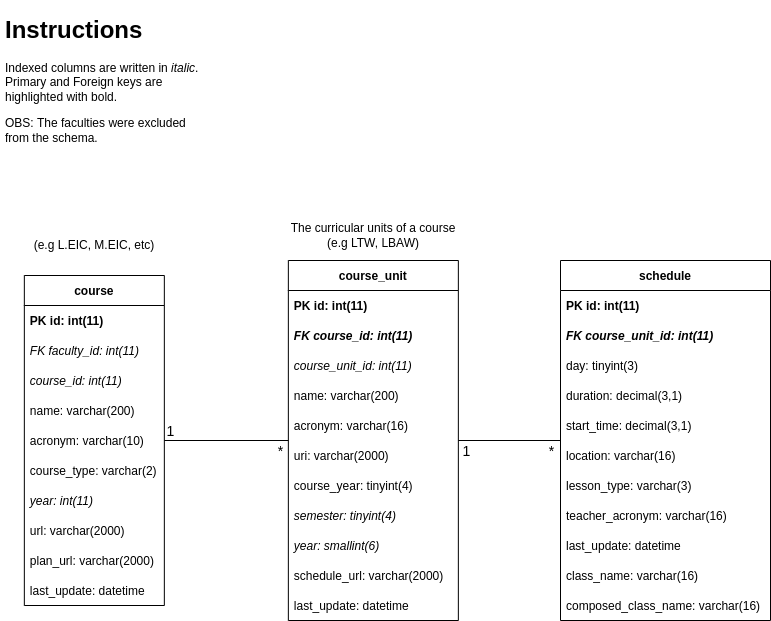

The diagram above was exported from draw.io. Its source (the exported page's mxGraphModel, read from the mxfile embedded in the PNG):
<mxGraphModel dx="1394" dy="731" grid="1" gridSize="10" guides="1" tooltips="1" connect="1" arrows="1" fold="1" page="1" pageScale="1" pageWidth="850" pageHeight="1100" math="0" shadow="0">
  <root>
    <mxCell id="0" />
    <mxCell id="1" parent="0" />
    <mxCell id="46" style="edgeStyle=none;html=1;endArrow=none;endFill=0;rounded=0;" parent="1" source="2" target="32" edge="1">
      <mxGeometry relative="1" as="geometry" />
    </mxCell>
    <mxCell id="47" value="&lt;font style=&quot;font-size: 14px&quot;&gt;*&lt;/font&gt;" style="edgeLabel;html=1;align=center;verticalAlign=middle;resizable=0;points=[];" parent="46" vertex="1" connectable="0">
      <mxGeometry x="-0.8133" relative="1" as="geometry">
        <mxPoint x="4" y="10" as="offset" />
      </mxGeometry>
    </mxCell>
    <mxCell id="48" value="1" style="edgeLabel;html=1;align=center;verticalAlign=middle;resizable=0;points=[];fontSize=14;" parent="46" vertex="1" connectable="0">
      <mxGeometry x="0.2223" y="3" relative="1" as="geometry">
        <mxPoint x="-42" y="-13" as="offset" />
      </mxGeometry>
    </mxCell>
    <mxCell id="2" value="course_unit" style="swimlane;fontStyle=1;childLayout=stackLayout;horizontal=1;startSize=30;horizontalStack=0;resizeParent=1;resizeParentMax=0;resizeLast=0;collapsible=1;marginBottom=0;" parent="1" vertex="1">
      <mxGeometry x="297.84999999999997" y="270" width="170" height="360" as="geometry" />
    </mxCell>
    <mxCell id="3" value="PK id: int(11)" style="text;strokeColor=none;fillColor=none;align=left;verticalAlign=middle;spacingLeft=4;spacingRight=4;overflow=hidden;points=[[0,0.5],[1,0.5]];portConstraint=eastwest;rotatable=0;fontStyle=1" parent="2" vertex="1">
      <mxGeometry y="30" width="170" height="30" as="geometry" />
    </mxCell>
    <mxCell id="5" value="FK course_id: int(11)" style="text;strokeColor=none;fillColor=none;align=left;verticalAlign=middle;spacingLeft=4;spacingRight=4;overflow=hidden;points=[[0,0.5],[1,0.5]];portConstraint=eastwest;rotatable=0;fontStyle=3" parent="2" vertex="1">
      <mxGeometry y="60" width="170" height="30" as="geometry" />
    </mxCell>
    <mxCell id="4" value="course_unit_id: int(11)" style="text;strokeColor=none;fillColor=none;align=left;verticalAlign=middle;spacingLeft=4;spacingRight=4;overflow=hidden;points=[[0,0.5],[1,0.5]];portConstraint=eastwest;rotatable=0;fontStyle=2" parent="2" vertex="1">
      <mxGeometry y="90" width="170" height="30" as="geometry" />
    </mxCell>
    <mxCell id="8" value="name: varchar(200)" style="text;strokeColor=none;fillColor=none;align=left;verticalAlign=middle;spacingLeft=4;spacingRight=4;overflow=hidden;points=[[0,0.5],[1,0.5]];portConstraint=eastwest;rotatable=0;" parent="2" vertex="1">
      <mxGeometry y="120" width="170" height="30" as="geometry" />
    </mxCell>
    <mxCell id="9" value="acronym: varchar(16)" style="text;strokeColor=none;fillColor=none;align=left;verticalAlign=middle;spacingLeft=4;spacingRight=4;overflow=hidden;points=[[0,0.5],[1,0.5]];portConstraint=eastwest;rotatable=0;" parent="2" vertex="1">
      <mxGeometry y="150" width="170" height="30" as="geometry" />
    </mxCell>
    <mxCell id="10" value="uri: varchar(2000)" style="text;strokeColor=none;fillColor=none;align=left;verticalAlign=middle;spacingLeft=4;spacingRight=4;overflow=hidden;points=[[0,0.5],[1,0.5]];portConstraint=eastwest;rotatable=0;" parent="2" vertex="1">
      <mxGeometry y="180" width="170" height="30" as="geometry" />
    </mxCell>
    <mxCell id="11" value="course_year: tinyint(4)" style="text;strokeColor=none;fillColor=none;align=left;verticalAlign=middle;spacingLeft=4;spacingRight=4;overflow=hidden;points=[[0,0.5],[1,0.5]];portConstraint=eastwest;rotatable=0;" parent="2" vertex="1">
      <mxGeometry y="210" width="170" height="30" as="geometry" />
    </mxCell>
    <mxCell id="12" value="semester: tinyint(4)" style="text;strokeColor=none;fillColor=none;align=left;verticalAlign=middle;spacingLeft=4;spacingRight=4;overflow=hidden;points=[[0,0.5],[1,0.5]];portConstraint=eastwest;rotatable=0;fontStyle=2" parent="2" vertex="1">
      <mxGeometry y="240" width="170" height="30" as="geometry" />
    </mxCell>
    <mxCell id="13" value="year: smallint(6)" style="text;strokeColor=none;fillColor=none;align=left;verticalAlign=middle;spacingLeft=4;spacingRight=4;overflow=hidden;points=[[0,0.5],[1,0.5]];portConstraint=eastwest;rotatable=0;fontStyle=2" parent="2" vertex="1">
      <mxGeometry y="270" width="170" height="30" as="geometry" />
    </mxCell>
    <mxCell id="14" value="schedule_url: varchar(2000)" style="text;strokeColor=none;fillColor=none;align=left;verticalAlign=middle;spacingLeft=4;spacingRight=4;overflow=hidden;points=[[0,0.5],[1,0.5]];portConstraint=eastwest;rotatable=0;" parent="2" vertex="1">
      <mxGeometry y="300" width="170" height="30" as="geometry" />
    </mxCell>
    <mxCell id="15" value="last_update: datetime" style="text;strokeColor=none;fillColor=none;align=left;verticalAlign=middle;spacingLeft=4;spacingRight=4;overflow=hidden;points=[[0,0.5],[1,0.5]];portConstraint=eastwest;rotatable=0;" parent="2" vertex="1">
      <mxGeometry y="330" width="170" height="30" as="geometry" />
    </mxCell>
    <mxCell id="7" value="The curricular units of a course (e.g LTW, LBAW)" style="text;html=1;strokeColor=none;fillColor=none;align=center;verticalAlign=middle;whiteSpace=wrap;rounded=0;" parent="1" vertex="1">
      <mxGeometry x="297.84999999999997" y="230" width="170" height="30" as="geometry" />
    </mxCell>
    <mxCell id="16" value="&lt;h1&gt;Instructions&lt;/h1&gt;&lt;p&gt;Indexed columns are written in &lt;i&gt;italic&lt;/i&gt;. Primary and Foreign keys are highlighted with bold.&amp;nbsp;&lt;/p&gt;&lt;p&gt;OBS: The faculties were excluded from the schema.&amp;nbsp;&lt;/p&gt;" style="text;html=1;strokeColor=none;fillColor=none;spacing=5;spacingTop=-20;whiteSpace=wrap;overflow=hidden;rounded=0;" parent="1" vertex="1">
      <mxGeometry x="10" y="20" width="210" height="150" as="geometry" />
    </mxCell>
    <mxCell id="29" style="edgeStyle=none;html=1;endArrow=none;endFill=0;" parent="1" source="17" target="2" edge="1">
      <mxGeometry relative="1" as="geometry" />
    </mxCell>
    <mxCell id="30" value="&lt;font style=&quot;font-size: 14px&quot;&gt;1&lt;/font&gt;" style="edgeLabel;html=1;align=center;verticalAlign=middle;resizable=0;points=[];" parent="29" vertex="1" connectable="0">
      <mxGeometry x="0.8609" y="3" relative="1" as="geometry">
        <mxPoint y="7" as="offset" />
      </mxGeometry>
    </mxCell>
    <mxCell id="31" value="&lt;font style=&quot;font-size: 14px&quot;&gt;*&lt;/font&gt;" style="edgeLabel;html=1;align=center;verticalAlign=middle;resizable=0;points=[];" parent="29" vertex="1" connectable="0">
      <mxGeometry x="-0.7304" relative="1" as="geometry">
        <mxPoint x="4" y="10" as="offset" />
      </mxGeometry>
    </mxCell>
    <mxCell id="17" value="schedule" style="swimlane;fontStyle=1;childLayout=stackLayout;horizontal=1;startSize=30;horizontalStack=0;resizeParent=1;resizeParentMax=0;resizeLast=0;collapsible=1;marginBottom=0;" parent="1" vertex="1">
      <mxGeometry x="570" y="270" width="210" height="360" as="geometry" />
    </mxCell>
    <mxCell id="18" value="PK id: int(11)" style="text;strokeColor=none;fillColor=none;align=left;verticalAlign=middle;spacingLeft=4;spacingRight=4;overflow=hidden;points=[[0,0.5],[1,0.5]];portConstraint=eastwest;rotatable=0;fontStyle=1" parent="17" vertex="1">
      <mxGeometry y="30" width="210" height="30" as="geometry" />
    </mxCell>
    <mxCell id="25" value="FK course_unit_id: int(11)" style="text;strokeColor=none;fillColor=none;align=left;verticalAlign=middle;spacingLeft=4;spacingRight=4;overflow=hidden;points=[[0,0.5],[1,0.5]];portConstraint=eastwest;rotatable=0;fontStyle=3" parent="17" vertex="1">
      <mxGeometry y="60" width="210" height="30" as="geometry" />
    </mxCell>
    <mxCell id="19" value="day: tinyint(3)" style="text;strokeColor=none;fillColor=none;align=left;verticalAlign=middle;spacingLeft=4;spacingRight=4;overflow=hidden;points=[[0,0.5],[1,0.5]];portConstraint=eastwest;rotatable=0;" parent="17" vertex="1">
      <mxGeometry y="90" width="210" height="30" as="geometry" />
    </mxCell>
    <mxCell id="20" value="duration: decimal(3,1)" style="text;strokeColor=none;fillColor=none;align=left;verticalAlign=middle;spacingLeft=4;spacingRight=4;overflow=hidden;points=[[0,0.5],[1,0.5]];portConstraint=eastwest;rotatable=0;" parent="17" vertex="1">
      <mxGeometry y="120" width="210" height="30" as="geometry" />
    </mxCell>
    <mxCell id="21" value="start_time: decimal(3,1)" style="text;strokeColor=none;fillColor=none;align=left;verticalAlign=middle;spacingLeft=4;spacingRight=4;overflow=hidden;points=[[0,0.5],[1,0.5]];portConstraint=eastwest;rotatable=0;" parent="17" vertex="1">
      <mxGeometry y="150" width="210" height="30" as="geometry" />
    </mxCell>
    <mxCell id="22" value="location: varchar(16)" style="text;strokeColor=none;fillColor=none;align=left;verticalAlign=middle;spacingLeft=4;spacingRight=4;overflow=hidden;points=[[0,0.5],[1,0.5]];portConstraint=eastwest;rotatable=0;" parent="17" vertex="1">
      <mxGeometry y="180" width="210" height="30" as="geometry" />
    </mxCell>
    <mxCell id="23" value="lesson_type: varchar(3)" style="text;strokeColor=none;fillColor=none;align=left;verticalAlign=middle;spacingLeft=4;spacingRight=4;overflow=hidden;points=[[0,0.5],[1,0.5]];portConstraint=eastwest;rotatable=0;" parent="17" vertex="1">
      <mxGeometry y="210" width="210" height="30" as="geometry" />
    </mxCell>
    <mxCell id="24" value="teacher_acronym: varchar(16)" style="text;strokeColor=none;fillColor=none;align=left;verticalAlign=middle;spacingLeft=4;spacingRight=4;overflow=hidden;points=[[0,0.5],[1,0.5]];portConstraint=eastwest;rotatable=0;" parent="17" vertex="1">
      <mxGeometry y="240" width="210" height="30" as="geometry" />
    </mxCell>
    <mxCell id="26" value="last_update: datetime" style="text;strokeColor=none;fillColor=none;align=left;verticalAlign=middle;spacingLeft=4;spacingRight=4;overflow=hidden;points=[[0,0.5],[1,0.5]];portConstraint=eastwest;rotatable=0;" parent="17" vertex="1">
      <mxGeometry y="270" width="210" height="30" as="geometry" />
    </mxCell>
    <mxCell id="27" value="class_name: varchar(16)" style="text;strokeColor=none;fillColor=none;align=left;verticalAlign=middle;spacingLeft=4;spacingRight=4;overflow=hidden;points=[[0,0.5],[1,0.5]];portConstraint=eastwest;rotatable=0;" parent="17" vertex="1">
      <mxGeometry y="300" width="210" height="30" as="geometry" />
    </mxCell>
    <mxCell id="28" value="composed_class_name: varchar(16)" style="text;strokeColor=none;fillColor=none;align=left;verticalAlign=middle;spacingLeft=4;spacingRight=4;overflow=hidden;points=[[0,0.5],[1,0.5]];portConstraint=eastwest;rotatable=0;" parent="17" vertex="1">
      <mxGeometry y="330" width="210" height="30" as="geometry" />
    </mxCell>
    <mxCell id="32" value="course" style="swimlane;fontStyle=1;childLayout=stackLayout;horizontal=1;startSize=30;horizontalStack=0;resizeParent=1;resizeParentMax=0;resizeLast=0;collapsible=1;marginBottom=0;" parent="1" vertex="1">
      <mxGeometry x="33.84" y="285" width="140" height="330" as="geometry" />
    </mxCell>
    <mxCell id="33" value="PK id: int(11)" style="text;strokeColor=none;fillColor=none;align=left;verticalAlign=middle;spacingLeft=4;spacingRight=4;overflow=hidden;points=[[0,0.5],[1,0.5]];portConstraint=eastwest;rotatable=0;fontStyle=1" parent="32" vertex="1">
      <mxGeometry y="30" width="140" height="30" as="geometry" />
    </mxCell>
    <mxCell id="35" value="FK faculty_id: int(11)" style="text;strokeColor=none;fillColor=none;align=left;verticalAlign=middle;spacingLeft=4;spacingRight=4;overflow=hidden;points=[[0,0.5],[1,0.5]];portConstraint=eastwest;rotatable=0;fontStyle=2" parent="32" vertex="1">
      <mxGeometry y="60" width="140" height="30" as="geometry" />
    </mxCell>
    <mxCell id="34" value="course_id: int(11)" style="text;strokeColor=none;fillColor=none;align=left;verticalAlign=middle;spacingLeft=4;spacingRight=4;overflow=hidden;points=[[0,0.5],[1,0.5]];portConstraint=eastwest;rotatable=0;fontStyle=2" parent="32" vertex="1">
      <mxGeometry y="90" width="140" height="30" as="geometry" />
    </mxCell>
    <mxCell id="36" value="name: varchar(200)" style="text;strokeColor=none;fillColor=none;align=left;verticalAlign=middle;spacingLeft=4;spacingRight=4;overflow=hidden;points=[[0,0.5],[1,0.5]];portConstraint=eastwest;rotatable=0;fontStyle=0" parent="32" vertex="1">
      <mxGeometry y="120" width="140" height="30" as="geometry" />
    </mxCell>
    <mxCell id="37" value="acronym: varchar(10)" style="text;strokeColor=none;fillColor=none;align=left;verticalAlign=middle;spacingLeft=4;spacingRight=4;overflow=hidden;points=[[0,0.5],[1,0.5]];portConstraint=eastwest;rotatable=0;fontStyle=0" parent="32" vertex="1">
      <mxGeometry y="150" width="140" height="30" as="geometry" />
    </mxCell>
    <mxCell id="38" value="course_type: varchar(2)" style="text;strokeColor=none;fillColor=none;align=left;verticalAlign=middle;spacingLeft=4;spacingRight=4;overflow=hidden;points=[[0,0.5],[1,0.5]];portConstraint=eastwest;rotatable=0;fontStyle=0" parent="32" vertex="1">
      <mxGeometry y="180" width="140" height="30" as="geometry" />
    </mxCell>
    <mxCell id="39" value="year: int(11)" style="text;strokeColor=none;fillColor=none;align=left;verticalAlign=middle;spacingLeft=4;spacingRight=4;overflow=hidden;points=[[0,0.5],[1,0.5]];portConstraint=eastwest;rotatable=0;fontStyle=2" parent="32" vertex="1">
      <mxGeometry y="210" width="140" height="30" as="geometry" />
    </mxCell>
    <mxCell id="40" value="url: varchar(2000)" style="text;strokeColor=none;fillColor=none;align=left;verticalAlign=middle;spacingLeft=4;spacingRight=4;overflow=hidden;points=[[0,0.5],[1,0.5]];portConstraint=eastwest;rotatable=0;fontStyle=0" parent="32" vertex="1">
      <mxGeometry y="240" width="140" height="30" as="geometry" />
    </mxCell>
    <mxCell id="41" value="plan_url: varchar(2000)" style="text;strokeColor=none;fillColor=none;align=left;verticalAlign=middle;spacingLeft=4;spacingRight=4;overflow=hidden;points=[[0,0.5],[1,0.5]];portConstraint=eastwest;rotatable=0;fontStyle=0" parent="32" vertex="1">
      <mxGeometry y="270" width="140" height="30" as="geometry" />
    </mxCell>
    <mxCell id="42" value="last_update: datetime" style="text;strokeColor=none;fillColor=none;align=left;verticalAlign=middle;spacingLeft=4;spacingRight=4;overflow=hidden;points=[[0,0.5],[1,0.5]];portConstraint=eastwest;rotatable=0;fontStyle=0" parent="32" vertex="1">
      <mxGeometry y="300" width="140" height="30" as="geometry" />
    </mxCell>
    <mxCell id="49" value="(e.g L.EIC, M.EIC, etc)" style="text;html=1;strokeColor=none;fillColor=none;align=center;verticalAlign=middle;whiteSpace=wrap;rounded=0;" parent="1" vertex="1">
      <mxGeometry x="18.839999999999975" y="240" width="170" height="30" as="geometry" />
    </mxCell>
  </root>
</mxGraphModel>